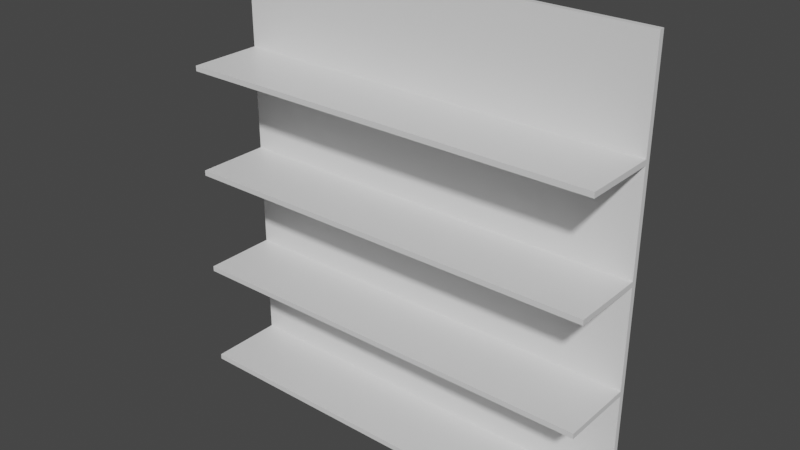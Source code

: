 # Source: BetterSingleShelf.blend  (saved by Blender 2.92.15; exported with 4.5.12 LTS)
import bpy
from mathutils import Matrix  # noqa: F401  (used for matrix-valued properties, if any)

bpy.ops.wm.read_factory_settings(use_empty=True)
scene = bpy.context.scene
scene.name = 'Scene'

# ---- collections
col_collection = bpy.data.collections.new('Collection'); scene.collection.children.link(col_collection)

# ---- materials (node trees are filled in below, after node groups)
mat_material = bpy.data.materials.new('Material')
mat_material.alpha_threshold = 0.0
mat_material.use_transparent_shadow = False
mat_material.line_color = (0.0, 0.0, 0.0, 1.0)

# ---- material node trees
mat_material.use_nodes = True; mat_material.node_tree.nodes.clear()
_N = mat_material.node_tree.nodes; _L = mat_material.node_tree.links
n0 = _N.new('ShaderNodeOutputMaterial'); n0.name = 'Material Output'; n0.location = (300, 300)
n1 = _N.new('ShaderNodeBsdfPrincipled'); n1.name = 'Principled BSDF'; n1.location = (10, 300)
n1.distribution = 'GGX'
n1.subsurface_method = 'BURLEY'
n1.inputs[2].default_value = 0.4
n1.inputs[3].default_value = 1.45
n1.inputs[27].default_value = (0.0, 0.0, 0.0, 1.0)
n1.inputs[28].default_value = 1.0
_L.new(n1.outputs[0], n0.inputs[0])
n0.is_active_output = True

# ---- world
world_world = bpy.data.worlds.new('World'); scene.world = world_world
world_world.use_nodes = True; world_world.node_tree.nodes.clear()
_N = world_world.node_tree.nodes; _L = world_world.node_tree.links
n0 = _N.new('ShaderNodeOutputWorld'); n0.name = 'World Output'; n0.location = (300, 300)
n1 = _N.new('ShaderNodeBackground'); n1.name = 'Background'; n1.location = (10, 300)
n1.inputs[0].default_value = (0.05088, 0.05088, 0.05088, 1.0)
_L.new(n1.outputs[0], n0.inputs[0])
n0.is_active_output = True
world_world.color = (0.05088, 0.05088, 0.05088)
world_world.use_sun_shadow = False
world_world.sun_shadow_jitter_overblur = 0.0

# ---- meshes
me_cube_002 = bpy.data.meshes.new('Cube.002')
me_cube_002.from_pydata([(2.0, 0.0, 4.0), (2.0, 0.0, 2.0), (2.0, -1.5, 2.0), (0.0, 0.0, 4.0), (0.0, 0.0, 2.0), (0.0, -1.5, 2.0), (2.0, 0.0, 2.0), (2.0, 0.0, 0.0), (2.0, -1.5, 0.0), (0.0, 0.0, 2.0), (0.0, 0.0, 0.0), (0.0, -1.5, 0.0), (2.0, 0.0, 8.0), (2.0, 0.0, 6.0), (2.0, -1.5, 6.0), (0.0, 0.0, 8.0), (0.0, 0.0, 6.0), (0.0, -1.5, 6.0), (2.0, 0.0, 6.0), (2.0, 0.0, 4.0), (2.0, -1.5, 4.0), (0.0, 0.0, 6.0), (0.0, 0.0, 4.0), (0.0, -1.5, 4.0)], [], [(4, 1, 2, 5), (4, 3, 0, 1), (10, 7, 8, 11), (10, 9, 6, 7), (16, 13, 14, 17), (16, 15, 12, 13), (22, 19, 20, 23), (22, 21, 18, 19)])
_uv = me_cube_002.uv_layers.new(name='UVMap')
_uv.uv.foreach_set('vector', [0.125, 0.5, 0.375, 0.5, 0.375, 0.6875, 0.125, 0.6875, 0.375, 0.25, 0.625, 0.25, 0.625, 0.5, 0.375, 0.5, 0.125, 0.5, 0.375, 0.5, 0.375, 0.6875, 0.125, 0.6875, 0.375, 0.25, 0.625, 0.25, 0.625, 0.5, 0.375, 0.5, 0.125, 0.5, 0.375, 0.5, 0.375, 0.6875, 0.125, 0.6875, 0.375, 0.25, 0.625, 0.25, 0.625, 0.5, 0.375, 0.5, 0.125, 0.5, 0.375, 0.5, 0.375, 0.6875, 0.125, 0.6875, 0.375, 0.25, 0.625, 0.25, 0.625, 0.5, 0.375, 0.5])
me_cube_002.materials.append(mat_material)
me_cube_002.use_remesh_preserve_volume = False
me_cube_002.use_remesh_preserve_attributes = False
me_cube_002.use_mirror_vertex_groups = False
me_cube_002.update()

# ---- objects
ob_cube_001 = bpy.data.objects.new('Cube.001', me_cube_002)

# ---- transforms, parenting, visibility, modifiers, constraints
ob_cube_001.location = (0.0, 1.5, 0.0)
ob_cube_001.scale = (4.0, 1.0, 1.0)
ob_cube_001.lock_rotations_4d = False
ob_cube_001.empty_display_type = 'ARROWS'
ob_cube_001.lineart.crease_threshold = 0.0
_m = ob_cube_001.modifiers.new('Solidify', 'SOLIDIFY')
_m.thickness = 0.1
_m.use_even_offset = True

# ---- collection membership
col_collection.objects.link(ob_cube_001)

# ---- scene / render settings (as saved in the file)
scene.frame_start = 1; scene.frame_end = 250; scene.frame_set(1)
scene.render.engine = 'BLENDER_EEVEE_NEXT'
scene.cycles.use_denoising = False
scene.cycles.samples = 128
scene.cycles.sampling_pattern = 'TABULATED_SOBOL'
scene.cycles.use_adaptive_sampling = False
scene.cycles.use_light_tree = False
scene.view_settings.view_transform = 'Filmic'
bpy.context.view_layer.update()

# ---- added for rendering (the .blend has no active camera and no usable light): camera, sun
cam_auto = bpy.data.cameras.new('AutoCamera')
cam_auto.lens = 50.0
cam_auto.sensor_width = 36.0
cam_auto.clip_end = 1000.0
ob_auto_camera = bpy.data.objects.new('AutoCamera', cam_auto)
scene.collection.objects.link(ob_auto_camera)
ob_auto_camera.location = (14.5593, -11.9212, 12.4475)
ob_auto_camera.rotation_euler = (1.09748, -7.21219e-08, 0.694738)
scene.camera = ob_auto_camera
light_auto_sun = bpy.data.lights.new('AutoSun', 'SUN')
light_auto_sun.energy = 3.0
light_auto_sun.angle = 0.0523599
ob_auto_sun = bpy.data.objects.new('AutoSun', light_auto_sun)
scene.collection.objects.link(ob_auto_sun)
ob_auto_sun.rotation_euler = (0.872665, 0.174533, 0.523599)
bpy.context.view_layer.update()
